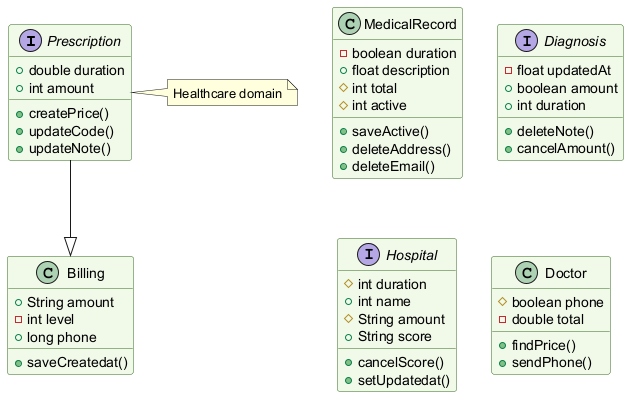

The diagram above was rendered by PlantUML. Its source (embedded in the PNG):
@startuml
skinparam backgroundColor #FFFFFF
skinparam classBackgroundColor #F1F8E9
skinparam classBorderColor #33691E
interface Prescription {
  +double duration
  +int amount
  +createPrice()
  +updateCode()
  +updateNote()
}
class MedicalRecord {
  -boolean duration
  +float description
  #int total
  #int active
  +saveActive()
  +deleteAddress()
  +deleteEmail()
}
interface Diagnosis {
  -float updatedAt
  +boolean amount
  +int duration
  +deleteNote()
  +cancelAmount()
}
interface Hospital {
  #int duration
  +int name
  #String amount
  +String score
  +cancelScore()
  +setUpdatedat()
}
class Billing {
  +String amount
  -int level
  +long phone
  +saveCreatedat()
}
class Doctor {
  #boolean phone
  -double total
  +findPrice()
  +sendPhone()
}
Prescription --|> Billing
note right of Prescription : Healthcare domain
@enduml